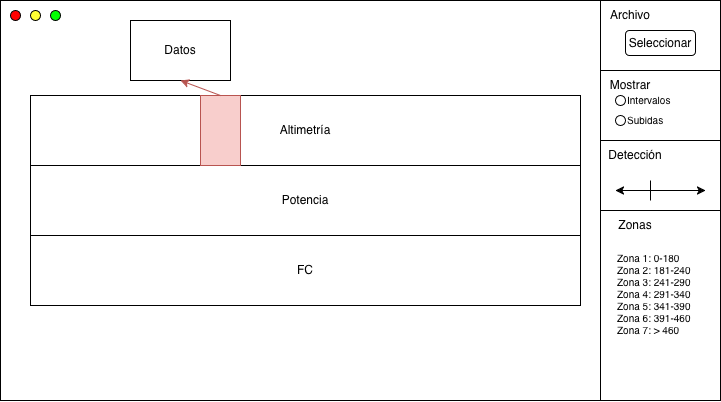

The diagram above was exported from draw.io. Its source (the exported page's mxGraphModel, read from the mxfile embedded in the PNG):
<mxGraphModel dx="1188" dy="668" grid="1" gridSize="10" guides="1" tooltips="1" connect="1" arrows="1" fold="1" page="1" pageScale="1" pageWidth="827" pageHeight="1169" math="0" shadow="0">
  <root>
    <mxCell id="0" />
    <mxCell id="1" parent="0" />
    <mxCell id="P6fix9YenC-_A84fKIox-13" value="" style="rounded=0;whiteSpace=wrap;html=1;" vertex="1" parent="1">
      <mxGeometry x="40" y="160" width="720" height="400" as="geometry" />
    </mxCell>
    <mxCell id="P6fix9YenC-_A84fKIox-11" value="" style="ellipse;whiteSpace=wrap;html=1;aspect=fixed;fillColor=#FF0000;" vertex="1" parent="1">
      <mxGeometry x="50" y="170" width="10" height="10" as="geometry" />
    </mxCell>
    <mxCell id="P6fix9YenC-_A84fKIox-14" value="" style="ellipse;whiteSpace=wrap;html=1;aspect=fixed;fillColor=#FFFF33;" vertex="1" parent="1">
      <mxGeometry x="70" y="170" width="10" height="10" as="geometry" />
    </mxCell>
    <mxCell id="P6fix9YenC-_A84fKIox-15" value="" style="ellipse;whiteSpace=wrap;html=1;aspect=fixed;fillColor=#00FF00;" vertex="1" parent="1">
      <mxGeometry x="90" y="170" width="10" height="10" as="geometry" />
    </mxCell>
    <mxCell id="P6fix9YenC-_A84fKIox-17" value="Altimetría" style="rounded=0;whiteSpace=wrap;html=1;" vertex="1" parent="1">
      <mxGeometry x="70" y="255" width="550" height="70" as="geometry" />
    </mxCell>
    <mxCell id="P6fix9YenC-_A84fKIox-18" value="Potencia" style="rounded=0;whiteSpace=wrap;html=1;" vertex="1" parent="1">
      <mxGeometry x="70" y="325" width="550" height="70" as="geometry" />
    </mxCell>
    <mxCell id="P6fix9YenC-_A84fKIox-19" value="FC" style="rounded=0;whiteSpace=wrap;html=1;" vertex="1" parent="1">
      <mxGeometry x="70" y="395" width="550" height="70" as="geometry" />
    </mxCell>
    <mxCell id="P6fix9YenC-_A84fKIox-20" value="Datos" style="rounded=0;whiteSpace=wrap;html=1;" vertex="1" parent="1">
      <mxGeometry x="170" y="180" width="100" height="60" as="geometry" />
    </mxCell>
    <mxCell id="P6fix9YenC-_A84fKIox-23" value="" style="rounded=0;whiteSpace=wrap;html=1;fillColor=#f8cecc;strokeColor=#b85450;" vertex="1" parent="1">
      <mxGeometry x="240" y="255" width="40" height="70" as="geometry" />
    </mxCell>
    <mxCell id="P6fix9YenC-_A84fKIox-24" value="" style="endArrow=classic;html=1;rounded=0;exitX=0.5;exitY=0;exitDx=0;exitDy=0;entryX=0.5;entryY=1;entryDx=0;entryDy=0;fillColor=#f8cecc;strokeColor=#b85450;" edge="1" parent="1" source="P6fix9YenC-_A84fKIox-23" target="P6fix9YenC-_A84fKIox-20">
      <mxGeometry width="50" height="50" relative="1" as="geometry">
        <mxPoint x="340" y="380" as="sourcePoint" />
        <mxPoint x="390" y="330" as="targetPoint" />
      </mxGeometry>
    </mxCell>
    <mxCell id="P6fix9YenC-_A84fKIox-25" value="" style="rounded=0;whiteSpace=wrap;html=1;" vertex="1" parent="1">
      <mxGeometry x="640" y="160" width="120" height="70" as="geometry" />
    </mxCell>
    <mxCell id="P6fix9YenC-_A84fKIox-26" value="Seleccionar" style="rounded=1;whiteSpace=wrap;html=1;" vertex="1" parent="1">
      <mxGeometry x="665" y="190" width="70" height="25" as="geometry" />
    </mxCell>
    <mxCell id="P6fix9YenC-_A84fKIox-27" value="Archivo" style="text;html=1;whiteSpace=wrap;strokeColor=none;fillColor=none;align=center;verticalAlign=middle;rounded=0;" vertex="1" parent="1">
      <mxGeometry x="640" y="160" width="60" height="30" as="geometry" />
    </mxCell>
    <mxCell id="P6fix9YenC-_A84fKIox-28" value="" style="rounded=0;whiteSpace=wrap;html=1;" vertex="1" parent="1">
      <mxGeometry x="640" y="230" width="120" height="70" as="geometry" />
    </mxCell>
    <mxCell id="P6fix9YenC-_A84fKIox-29" value="Mostrar" style="text;html=1;whiteSpace=wrap;strokeColor=none;fillColor=none;align=center;verticalAlign=middle;rounded=0;" vertex="1" parent="1">
      <mxGeometry x="640" y="230" width="60" height="30" as="geometry" />
    </mxCell>
    <mxCell id="P6fix9YenC-_A84fKIox-30" value="" style="ellipse;whiteSpace=wrap;html=1;aspect=fixed;fillColor=#FFFFFF;" vertex="1" parent="1">
      <mxGeometry x="655" y="255" width="10" height="10" as="geometry" />
    </mxCell>
    <mxCell id="P6fix9YenC-_A84fKIox-31" value="&lt;font style=&quot;font-size: 10px;&quot;&gt;Intervalos&lt;/font&gt;" style="text;html=1;whiteSpace=wrap;strokeColor=none;fillColor=none;align=left;verticalAlign=middle;rounded=0;" vertex="1" parent="1">
      <mxGeometry x="665" y="245" width="60" height="30" as="geometry" />
    </mxCell>
    <mxCell id="P6fix9YenC-_A84fKIox-32" value="" style="ellipse;whiteSpace=wrap;html=1;aspect=fixed;fillColor=#FFFFFF;" vertex="1" parent="1">
      <mxGeometry x="655" y="275" width="10" height="10" as="geometry" />
    </mxCell>
    <mxCell id="P6fix9YenC-_A84fKIox-33" value="&lt;font style=&quot;font-size: 10px;&quot;&gt;Subidas&lt;/font&gt;" style="text;html=1;whiteSpace=wrap;strokeColor=none;fillColor=none;align=left;verticalAlign=middle;rounded=0;" vertex="1" parent="1">
      <mxGeometry x="665" y="265" width="60" height="30" as="geometry" />
    </mxCell>
    <mxCell id="P6fix9YenC-_A84fKIox-34" value="" style="rounded=0;whiteSpace=wrap;html=1;" vertex="1" parent="1">
      <mxGeometry x="640" y="300" width="120" height="70" as="geometry" />
    </mxCell>
    <mxCell id="P6fix9YenC-_A84fKIox-35" value="" style="endArrow=classic;startArrow=classic;html=1;rounded=0;" edge="1" parent="1">
      <mxGeometry width="50" height="50" relative="1" as="geometry">
        <mxPoint x="655" y="350" as="sourcePoint" />
        <mxPoint x="745" y="350" as="targetPoint" />
      </mxGeometry>
    </mxCell>
    <mxCell id="P6fix9YenC-_A84fKIox-36" value="Detección" style="text;html=1;whiteSpace=wrap;strokeColor=none;fillColor=none;align=center;verticalAlign=middle;rounded=0;" vertex="1" parent="1">
      <mxGeometry x="640" y="300" width="70" height="30" as="geometry" />
    </mxCell>
    <mxCell id="P6fix9YenC-_A84fKIox-38" value="" style="endArrow=none;html=1;rounded=0;" edge="1" parent="1">
      <mxGeometry width="50" height="50" relative="1" as="geometry">
        <mxPoint x="690" y="360" as="sourcePoint" />
        <mxPoint x="690" y="340" as="targetPoint" />
      </mxGeometry>
    </mxCell>
    <mxCell id="P6fix9YenC-_A84fKIox-39" value="" style="rounded=0;whiteSpace=wrap;html=1;" vertex="1" parent="1">
      <mxGeometry x="640" y="370" width="120" height="190" as="geometry" />
    </mxCell>
    <mxCell id="P6fix9YenC-_A84fKIox-40" value="Zonas" style="text;html=1;whiteSpace=wrap;strokeColor=none;fillColor=none;align=center;verticalAlign=middle;rounded=0;" vertex="1" parent="1">
      <mxGeometry x="640" y="370" width="70" height="30" as="geometry" />
    </mxCell>
    <mxCell id="P6fix9YenC-_A84fKIox-41" value="&lt;div&gt;Zona 1: 0-180&lt;/div&gt;&lt;div&gt;Zona 2: 181-240&lt;/div&gt;&lt;div&gt;Zona 3: 241-290&lt;/div&gt;&lt;div&gt;Zona 4: 291-340&lt;/div&gt;&lt;div&gt;Zona 5: 341-390&lt;/div&gt;&lt;div&gt;Zona 6: 391-460&lt;/div&gt;&lt;div&gt;Zona 7: &amp;gt; 460&lt;/div&gt;" style="text;html=1;whiteSpace=wrap;strokeColor=none;fillColor=none;align=left;verticalAlign=middle;rounded=0;fontSize=10;" vertex="1" parent="1">
      <mxGeometry x="655" y="400" width="95" height="110" as="geometry" />
    </mxCell>
  </root>
</mxGraphModel>